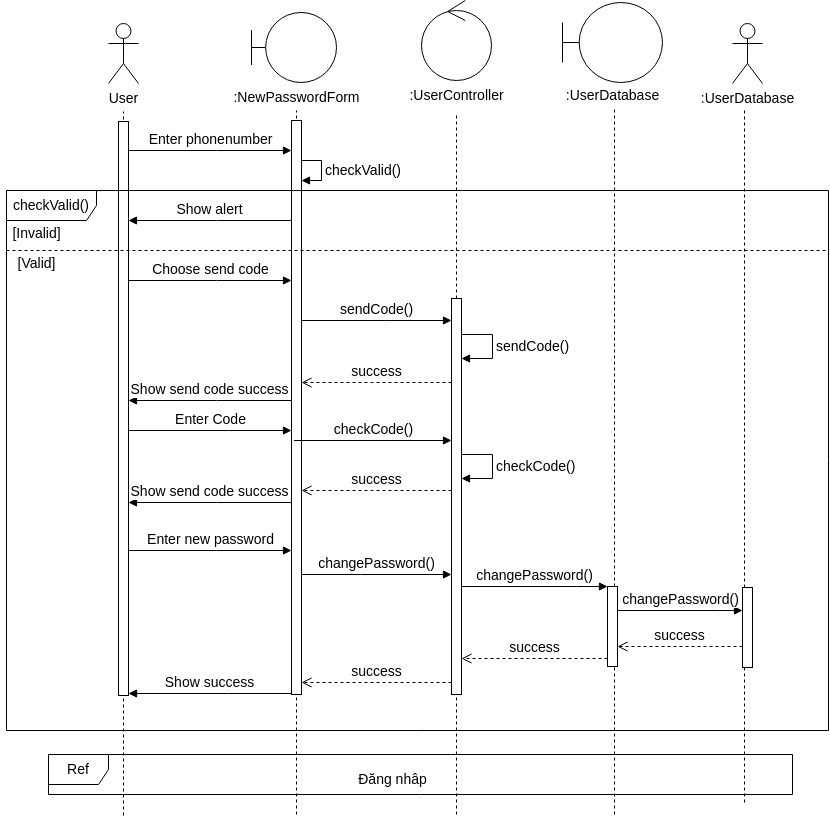

The diagram above was exported from draw.io. Its source (the exported page's mxGraphModel, read from the mxfile embedded in the PNG):
<mxGraphModel dx="1362" dy="843" grid="1" gridSize="12" guides="1" tooltips="1" connect="1" arrows="1" fold="1" page="1" pageScale="1" pageWidth="850" pageHeight="1100" math="0" shadow="0">
  <root>
    <mxCell id="0" />
    <mxCell id="1" parent="0" />
    <mxCell id="FCo0-ONp6flalBKuaQ2e-1" value="User" style="shape=umlActor;verticalLabelPosition=bottom;verticalAlign=top;html=1;fontSize=14;" parent="1" vertex="1">
      <mxGeometry x="192" y="133" width="30" height="60" as="geometry" />
    </mxCell>
    <mxCell id="FCo0-ONp6flalBKuaQ2e-2" value="" style="endArrow=none;dashed=1;html=1;rounded=0;fontSize=14;" parent="1" edge="1">
      <mxGeometry width="50" height="50" relative="1" as="geometry">
        <mxPoint x="207" y="925" as="sourcePoint" />
        <mxPoint x="207" y="221" as="targetPoint" />
      </mxGeometry>
    </mxCell>
    <mxCell id="FCo0-ONp6flalBKuaQ2e-3" value="" style="html=1;points=[[0,0,0,0,5],[0,1,0,0,-5],[1,0,0,0,5],[1,1,0,0,-5]];perimeter=orthogonalPerimeter;outlineConnect=0;targetShapes=umlLifeline;portConstraint=eastwest;newEdgeStyle={&quot;curved&quot;:0,&quot;rounded&quot;:0};fontSize=14;" parent="1" vertex="1">
      <mxGeometry x="202" y="231" width="10" height="574" as="geometry" />
    </mxCell>
    <mxCell id="FCo0-ONp6flalBKuaQ2e-4" value="" style="shape=umlBoundary;whiteSpace=wrap;html=1;fontSize=14;" parent="1" vertex="1">
      <mxGeometry x="335" y="122" width="85" height="70" as="geometry" />
    </mxCell>
    <mxCell id="FCo0-ONp6flalBKuaQ2e-5" value="" style="endArrow=none;dashed=1;html=1;rounded=0;fontSize=14;" parent="1" edge="1">
      <mxGeometry width="50" height="50" relative="1" as="geometry">
        <mxPoint x="380" y="924" as="sourcePoint" />
        <mxPoint x="380" y="220" as="targetPoint" />
      </mxGeometry>
    </mxCell>
    <mxCell id="FCo0-ONp6flalBKuaQ2e-6" value="" style="endArrow=none;dashed=1;html=1;rounded=0;fontSize=14;" parent="1" target="FCo0-ONp6flalBKuaQ2e-7" edge="1">
      <mxGeometry width="50" height="50" relative="1" as="geometry">
        <mxPoint x="380" y="570" as="sourcePoint" />
        <mxPoint x="380" y="220" as="targetPoint" />
      </mxGeometry>
    </mxCell>
    <mxCell id="FCo0-ONp6flalBKuaQ2e-7" value="" style="html=1;points=[[0,0,0,0,5],[0,1,0,0,-5],[1,0,0,0,5],[1,1,0,0,-5]];perimeter=orthogonalPerimeter;outlineConnect=0;targetShapes=umlLifeline;portConstraint=eastwest;newEdgeStyle={&quot;curved&quot;:0,&quot;rounded&quot;:0};fontSize=14;" parent="1" vertex="1">
      <mxGeometry x="375" y="230" width="10" height="574" as="geometry" />
    </mxCell>
    <mxCell id="FCo0-ONp6flalBKuaQ2e-8" value="Enter phonenumber" style="html=1;verticalAlign=bottom;endArrow=block;curved=0;rounded=0;fontSize=14;" parent="1" source="FCo0-ONp6flalBKuaQ2e-3" target="FCo0-ONp6flalBKuaQ2e-7" edge="1">
      <mxGeometry width="80" relative="1" as="geometry">
        <mxPoint x="370" y="380" as="sourcePoint" />
        <mxPoint x="450" y="380" as="targetPoint" />
        <Array as="points">
          <mxPoint x="300" y="260" />
        </Array>
      </mxGeometry>
    </mxCell>
    <mxCell id="FCo0-ONp6flalBKuaQ2e-9" value="Show alert" style="html=1;verticalAlign=bottom;endArrow=block;curved=0;rounded=0;fontSize=14;" parent="1" source="FCo0-ONp6flalBKuaQ2e-7" target="FCo0-ONp6flalBKuaQ2e-3" edge="1">
      <mxGeometry width="80" relative="1" as="geometry">
        <mxPoint x="370" y="290" as="sourcePoint" />
        <mxPoint x="480" y="240" as="targetPoint" />
        <Array as="points">
          <mxPoint x="300" y="330" />
        </Array>
      </mxGeometry>
    </mxCell>
    <mxCell id="FCo0-ONp6flalBKuaQ2e-10" value="checkValid()" style="html=1;align=left;spacingLeft=2;endArrow=block;rounded=0;edgeStyle=orthogonalEdgeStyle;curved=0;rounded=0;fontSize=14;" parent="1" source="FCo0-ONp6flalBKuaQ2e-7" target="FCo0-ONp6flalBKuaQ2e-7" edge="1">
      <mxGeometry relative="1" as="geometry">
        <mxPoint x="470" y="230" as="sourcePoint" />
        <Array as="points">
          <mxPoint x="405" y="270" />
          <mxPoint x="405" y="290" />
        </Array>
        <mxPoint x="475" y="260.02857142857135" as="targetPoint" />
      </mxGeometry>
    </mxCell>
    <mxCell id="FCo0-ONp6flalBKuaQ2e-11" value="checkValid()" style="shape=umlFrame;whiteSpace=wrap;html=1;pointerEvents=0;width=90;height=30;fontSize=14;" parent="1" vertex="1">
      <mxGeometry x="90" y="300" width="822" height="540" as="geometry" />
    </mxCell>
    <mxCell id="FCo0-ONp6flalBKuaQ2e-12" value="" style="endArrow=none;dashed=1;html=1;rounded=0;fontSize=14;" parent="1" edge="1">
      <mxGeometry width="50" height="50" relative="1" as="geometry">
        <mxPoint x="90" y="360" as="sourcePoint" />
        <mxPoint x="912" y="360" as="targetPoint" />
      </mxGeometry>
    </mxCell>
    <mxCell id="FCo0-ONp6flalBKuaQ2e-13" value="[Invalid]" style="text;html=1;align=center;verticalAlign=middle;resizable=0;points=[];autosize=1;strokeColor=none;fillColor=none;fontSize=14;" parent="1" vertex="1">
      <mxGeometry x="84" y="325" width="72" height="36" as="geometry" />
    </mxCell>
    <mxCell id="FCo0-ONp6flalBKuaQ2e-14" value="[Valid]" style="text;html=1;align=center;verticalAlign=middle;resizable=0;points=[];autosize=1;strokeColor=none;fillColor=none;fontSize=14;" parent="1" vertex="1">
      <mxGeometry x="90" y="355" width="60" height="36" as="geometry" />
    </mxCell>
    <mxCell id="FCo0-ONp6flalBKuaQ2e-15" value="Choose send code" style="html=1;verticalAlign=bottom;endArrow=block;curved=0;rounded=0;fontSize=14;" parent="1" source="FCo0-ONp6flalBKuaQ2e-3" target="FCo0-ONp6flalBKuaQ2e-7" edge="1">
      <mxGeometry width="80" relative="1" as="geometry">
        <mxPoint x="400" y="420" as="sourcePoint" />
        <mxPoint x="480" y="420" as="targetPoint" />
        <Array as="points">
          <mxPoint x="300" y="390" />
        </Array>
      </mxGeometry>
    </mxCell>
    <mxCell id="FCo0-ONp6flalBKuaQ2e-16" value="" style="ellipse;shape=umlControl;whiteSpace=wrap;html=1;fontSize=14;" parent="1" vertex="1">
      <mxGeometry x="505" y="110" width="70" height="80" as="geometry" />
    </mxCell>
    <mxCell id="FCo0-ONp6flalBKuaQ2e-17" value="&lt;span style=&quot;text-wrap-mode: wrap;&quot;&gt;:UserController&lt;/span&gt;" style="text;html=1;align=center;verticalAlign=middle;resizable=0;points=[];autosize=1;strokeColor=none;fillColor=none;fontSize=14;" parent="1" vertex="1">
      <mxGeometry x="480" y="187" width="120" height="36" as="geometry" />
    </mxCell>
    <mxCell id="FCo0-ONp6flalBKuaQ2e-18" value="&lt;span style=&quot;text-wrap-mode: wrap;&quot;&gt;:NewPasswordForm&lt;/span&gt;" style="text;html=1;align=center;verticalAlign=middle;resizable=0;points=[];autosize=1;strokeColor=none;fillColor=none;fontSize=14;" parent="1" vertex="1">
      <mxGeometry x="302" y="189" width="156" height="36" as="geometry" />
    </mxCell>
    <mxCell id="FCo0-ONp6flalBKuaQ2e-19" value="" style="endArrow=none;dashed=1;html=1;rounded=0;fontSize=14;" parent="1" target="FCo0-ONp6flalBKuaQ2e-17" edge="1">
      <mxGeometry width="50" height="50" relative="1" as="geometry">
        <mxPoint x="540" y="924" as="sourcePoint" />
        <mxPoint x="445" y="308" as="targetPoint" />
      </mxGeometry>
    </mxCell>
    <mxCell id="FCo0-ONp6flalBKuaQ2e-20" value="sendCode()" style="html=1;verticalAlign=bottom;endArrow=block;curved=0;rounded=0;fontSize=14;" parent="1" source="FCo0-ONp6flalBKuaQ2e-7" target="FCo0-ONp6flalBKuaQ2e-21" edge="1">
      <mxGeometry width="80" relative="1" as="geometry">
        <mxPoint x="410" y="430" as="sourcePoint" />
        <mxPoint x="490" y="430" as="targetPoint" />
        <Array as="points">
          <mxPoint x="470" y="430" />
        </Array>
      </mxGeometry>
    </mxCell>
    <mxCell id="FCo0-ONp6flalBKuaQ2e-21" value="" style="html=1;points=[[0,0,0,0,5],[0,1,0,0,-5],[1,0,0,0,5],[1,1,0,0,-5]];perimeter=orthogonalPerimeter;outlineConnect=0;targetShapes=umlLifeline;portConstraint=eastwest;newEdgeStyle={&quot;curved&quot;:0,&quot;rounded&quot;:0};fontSize=14;" parent="1" vertex="1">
      <mxGeometry x="535" y="408" width="10" height="396" as="geometry" />
    </mxCell>
    <mxCell id="FCo0-ONp6flalBKuaQ2e-28" value="success" style="html=1;verticalAlign=bottom;endArrow=open;dashed=1;endSize=8;curved=0;rounded=0;fontSize=14;" parent="1" source="FCo0-ONp6flalBKuaQ2e-21" target="FCo0-ONp6flalBKuaQ2e-7" edge="1">
      <mxGeometry relative="1" as="geometry">
        <mxPoint x="555" y="485" as="targetPoint" />
        <mxPoint x="725" y="485" as="sourcePoint" />
        <Array as="points">
          <mxPoint x="456" y="492" />
        </Array>
      </mxGeometry>
    </mxCell>
    <mxCell id="FCo0-ONp6flalBKuaQ2e-29" value="Show send code success" style="html=1;verticalAlign=bottom;endArrow=block;curved=0;rounded=0;fontSize=14;" parent="1" source="FCo0-ONp6flalBKuaQ2e-7" target="FCo0-ONp6flalBKuaQ2e-3" edge="1">
      <mxGeometry width="80" relative="1" as="geometry">
        <mxPoint x="385" y="340" as="sourcePoint" />
        <mxPoint x="240" y="340" as="targetPoint" />
        <Array as="points">
          <mxPoint x="300" y="510" />
        </Array>
      </mxGeometry>
    </mxCell>
    <mxCell id="4k_-eSurIzz81q9YkGPV-1" value="Enter Code" style="html=1;verticalAlign=bottom;endArrow=block;curved=0;rounded=0;fontSize=14;" parent="1" source="FCo0-ONp6flalBKuaQ2e-3" edge="1">
      <mxGeometry width="80" relative="1" as="geometry">
        <mxPoint x="230" y="540" as="sourcePoint" />
        <mxPoint x="375" y="540" as="targetPoint" />
        <Array as="points">
          <mxPoint x="312" y="540" />
        </Array>
      </mxGeometry>
    </mxCell>
    <mxCell id="4k_-eSurIzz81q9YkGPV-2" value="sendCode()" style="html=1;align=left;spacingLeft=2;endArrow=block;rounded=0;edgeStyle=orthogonalEdgeStyle;curved=0;rounded=0;fontSize=14;" parent="1" source="FCo0-ONp6flalBKuaQ2e-21" target="FCo0-ONp6flalBKuaQ2e-21" edge="1">
      <mxGeometry relative="1" as="geometry">
        <mxPoint x="789" y="468" as="sourcePoint" />
        <Array as="points">
          <mxPoint x="576" y="444" />
          <mxPoint x="576" y="468" />
        </Array>
        <mxPoint x="789" y="492" as="targetPoint" />
      </mxGeometry>
    </mxCell>
    <mxCell id="4k_-eSurIzz81q9YkGPV-3" value="checkCode()" style="html=1;verticalAlign=bottom;endArrow=block;curved=0;rounded=0;fontSize=14;" parent="1" target="FCo0-ONp6flalBKuaQ2e-21" edge="1">
      <mxGeometry width="80" relative="1" as="geometry">
        <mxPoint x="377.5" y="550" as="sourcePoint" />
        <mxPoint x="522.5" y="550" as="targetPoint" />
        <Array as="points" />
      </mxGeometry>
    </mxCell>
    <mxCell id="Zz_cgDFKvd-fRCbT6bn_-1" value="checkCode()" style="html=1;align=left;spacingLeft=2;endArrow=block;rounded=0;edgeStyle=orthogonalEdgeStyle;curved=0;rounded=0;fontSize=14;" parent="1" source="FCo0-ONp6flalBKuaQ2e-21" target="FCo0-ONp6flalBKuaQ2e-21" edge="1">
      <mxGeometry relative="1" as="geometry">
        <mxPoint x="557" y="456" as="sourcePoint" />
        <Array as="points">
          <mxPoint x="576" y="564" />
          <mxPoint x="576" y="588" />
        </Array>
        <mxPoint x="557" y="480" as="targetPoint" />
      </mxGeometry>
    </mxCell>
    <mxCell id="Zz_cgDFKvd-fRCbT6bn_-2" value="success" style="html=1;verticalAlign=bottom;endArrow=open;dashed=1;endSize=8;curved=0;rounded=0;fontSize=14;" parent="1" source="FCo0-ONp6flalBKuaQ2e-21" target="FCo0-ONp6flalBKuaQ2e-7" edge="1">
      <mxGeometry relative="1" as="geometry">
        <mxPoint x="397" y="504" as="targetPoint" />
        <mxPoint x="547" y="504" as="sourcePoint" />
        <Array as="points">
          <mxPoint x="456" y="600" />
        </Array>
      </mxGeometry>
    </mxCell>
    <mxCell id="Zz_cgDFKvd-fRCbT6bn_-3" value="Show send code success" style="html=1;verticalAlign=bottom;endArrow=block;curved=0;rounded=0;fontSize=14;" parent="1" source="FCo0-ONp6flalBKuaQ2e-7" target="FCo0-ONp6flalBKuaQ2e-3" edge="1">
      <mxGeometry width="80" relative="1" as="geometry">
        <mxPoint x="387" y="522" as="sourcePoint" />
        <mxPoint x="242" y="522" as="targetPoint" />
        <Array as="points">
          <mxPoint x="300" y="612" />
        </Array>
      </mxGeometry>
    </mxCell>
    <mxCell id="Zz_cgDFKvd-fRCbT6bn_-4" value="Enter new password" style="html=1;verticalAlign=bottom;endArrow=block;curved=0;rounded=0;fontSize=14;" parent="1" source="FCo0-ONp6flalBKuaQ2e-3" target="FCo0-ONp6flalBKuaQ2e-7" edge="1">
      <mxGeometry width="80" relative="1" as="geometry">
        <mxPoint x="242" y="552" as="sourcePoint" />
        <mxPoint x="387" y="552" as="targetPoint" />
        <Array as="points">
          <mxPoint x="300" y="660" />
        </Array>
      </mxGeometry>
    </mxCell>
    <mxCell id="Zz_cgDFKvd-fRCbT6bn_-5" value="changePassword()" style="html=1;verticalAlign=bottom;endArrow=block;curved=0;rounded=0;fontSize=14;" parent="1" source="FCo0-ONp6flalBKuaQ2e-7" target="FCo0-ONp6flalBKuaQ2e-21" edge="1">
      <mxGeometry width="80" relative="1" as="geometry">
        <mxPoint x="389.5" y="562" as="sourcePoint" />
        <mxPoint x="547" y="562" as="targetPoint" />
        <Array as="points">
          <mxPoint x="444" y="684" />
        </Array>
      </mxGeometry>
    </mxCell>
    <mxCell id="bXRS9iDT4WdcSa2_dVt6-1" value="" style="endArrow=none;dashed=1;html=1;rounded=0;fontSize=14;" parent="1" source="bXRS9iDT4WdcSa2_dVt6-11" edge="1">
      <mxGeometry width="50" height="50" relative="1" as="geometry">
        <mxPoint x="698" y="876" as="sourcePoint" />
        <mxPoint x="698" y="218" as="targetPoint" />
      </mxGeometry>
    </mxCell>
    <mxCell id="bXRS9iDT4WdcSa2_dVt6-3" value="" style="shape=umlBoundary;whiteSpace=wrap;html=1;fontSize=14;" parent="1" vertex="1">
      <mxGeometry x="646" y="112" width="100" height="80" as="geometry" />
    </mxCell>
    <mxCell id="bXRS9iDT4WdcSa2_dVt6-4" value="&lt;span style=&quot;text-wrap-mode: wrap;&quot;&gt;:UserDatabase&lt;/span&gt;" style="text;html=1;align=center;verticalAlign=middle;resizable=0;points=[];autosize=1;strokeColor=none;fillColor=none;fontSize=14;" parent="1" vertex="1">
      <mxGeometry x="636" y="187" width="120" height="36" as="geometry" />
    </mxCell>
    <mxCell id="bXRS9iDT4WdcSa2_dVt6-5" value=":UserDatabase" style="shape=umlActor;verticalLabelPosition=bottom;verticalAlign=top;html=1;fontSize=14;" parent="1" vertex="1">
      <mxGeometry x="816" y="133" width="30" height="60" as="geometry" />
    </mxCell>
    <mxCell id="bXRS9iDT4WdcSa2_dVt6-6" value="" style="endArrow=none;dashed=1;html=1;rounded=0;fontSize=14;" parent="1" source="ij4DqqbmbFanaINQP8lk-4" edge="1">
      <mxGeometry width="50" height="50" relative="1" as="geometry">
        <mxPoint x="828" y="877" as="sourcePoint" />
        <mxPoint x="828" y="219" as="targetPoint" />
      </mxGeometry>
    </mxCell>
    <mxCell id="bXRS9iDT4WdcSa2_dVt6-13" value="" style="endArrow=none;dashed=1;html=1;rounded=0;fontSize=14;" parent="1" target="bXRS9iDT4WdcSa2_dVt6-11" edge="1">
      <mxGeometry width="50" height="50" relative="1" as="geometry">
        <mxPoint x="698" y="924" as="sourcePoint" />
        <mxPoint x="698" y="218" as="targetPoint" />
      </mxGeometry>
    </mxCell>
    <mxCell id="bXRS9iDT4WdcSa2_dVt6-11" value="" style="html=1;points=[[0,0,0,0,5],[0,1,0,0,-5],[1,0,0,0,5],[1,1,0,0,-5]];perimeter=orthogonalPerimeter;outlineConnect=0;targetShapes=umlLifeline;portConstraint=eastwest;newEdgeStyle={&quot;curved&quot;:0,&quot;rounded&quot;:0};fontSize=14;" parent="1" vertex="1">
      <mxGeometry x="691" y="696" width="10" height="80" as="geometry" />
    </mxCell>
    <mxCell id="bXRS9iDT4WdcSa2_dVt6-14" value="changePassword()" style="html=1;verticalAlign=bottom;endArrow=block;curved=0;rounded=0;fontSize=14;" parent="1" source="FCo0-ONp6flalBKuaQ2e-21" target="bXRS9iDT4WdcSa2_dVt6-11" edge="1">
      <mxGeometry width="80" relative="1" as="geometry">
        <mxPoint x="594" y="735.5" as="sourcePoint" />
        <mxPoint x="744" y="735.5" as="targetPoint" />
        <Array as="points">
          <mxPoint x="660" y="696" />
        </Array>
      </mxGeometry>
    </mxCell>
    <mxCell id="ij4DqqbmbFanaINQP8lk-5" value="" style="endArrow=none;dashed=1;html=1;rounded=0;fontSize=14;" parent="1" target="ij4DqqbmbFanaINQP8lk-4" edge="1">
      <mxGeometry width="50" height="50" relative="1" as="geometry">
        <mxPoint x="828" y="912" as="sourcePoint" />
        <mxPoint x="828" y="219" as="targetPoint" />
      </mxGeometry>
    </mxCell>
    <mxCell id="ij4DqqbmbFanaINQP8lk-4" value="" style="html=1;points=[[0,0,0,0,5],[0,1,0,0,-5],[1,0,0,0,5],[1,1,0,0,-5]];perimeter=orthogonalPerimeter;outlineConnect=0;targetShapes=umlLifeline;portConstraint=eastwest;newEdgeStyle={&quot;curved&quot;:0,&quot;rounded&quot;:0};fontSize=14;" parent="1" vertex="1">
      <mxGeometry x="826" y="697" width="10" height="80" as="geometry" />
    </mxCell>
    <mxCell id="ij4DqqbmbFanaINQP8lk-6" value="changePassword()" style="html=1;verticalAlign=bottom;endArrow=block;curved=0;rounded=0;fontSize=14;" parent="1" source="bXRS9iDT4WdcSa2_dVt6-11" target="ij4DqqbmbFanaINQP8lk-4" edge="1">
      <mxGeometry width="80" relative="1" as="geometry">
        <mxPoint x="678" y="747.5" as="sourcePoint" />
        <mxPoint x="898" y="747.5" as="targetPoint" />
        <Array as="points">
          <mxPoint x="802" y="720" />
        </Array>
      </mxGeometry>
    </mxCell>
    <mxCell id="ij4DqqbmbFanaINQP8lk-7" value="success" style="html=1;verticalAlign=bottom;endArrow=open;dashed=1;endSize=8;curved=0;rounded=0;fontSize=14;" parent="1" source="ij4DqqbmbFanaINQP8lk-4" target="bXRS9iDT4WdcSa2_dVt6-11" edge="1">
      <mxGeometry relative="1" as="geometry">
        <mxPoint x="718" y="756" as="targetPoint" />
        <mxPoint x="868" y="756" as="sourcePoint" />
        <Array as="points">
          <mxPoint x="789" y="756" />
        </Array>
      </mxGeometry>
    </mxCell>
    <mxCell id="ij4DqqbmbFanaINQP8lk-8" value="success" style="html=1;verticalAlign=bottom;endArrow=open;dashed=1;endSize=8;curved=0;rounded=0;fontSize=14;" parent="1" source="bXRS9iDT4WdcSa2_dVt6-11" target="FCo0-ONp6flalBKuaQ2e-21" edge="1">
      <mxGeometry relative="1" as="geometry">
        <mxPoint x="560" y="720" as="targetPoint" />
        <mxPoint x="710" y="720" as="sourcePoint" />
        <Array as="points">
          <mxPoint x="612" y="768" />
        </Array>
      </mxGeometry>
    </mxCell>
    <mxCell id="ij4DqqbmbFanaINQP8lk-9" value="success" style="html=1;verticalAlign=bottom;endArrow=open;dashed=1;endSize=8;curved=0;rounded=0;fontSize=14;" parent="1" edge="1">
      <mxGeometry relative="1" as="geometry">
        <mxPoint x="385" y="792" as="targetPoint" />
        <mxPoint x="535" y="792" as="sourcePoint" />
        <Array as="points">
          <mxPoint x="427" y="792" />
        </Array>
      </mxGeometry>
    </mxCell>
    <mxCell id="ij4DqqbmbFanaINQP8lk-11" value="Show success" style="html=1;verticalAlign=bottom;endArrow=block;curved=0;rounded=0;fontSize=14;" parent="1" target="FCo0-ONp6flalBKuaQ2e-3" edge="1">
      <mxGeometry width="80" relative="1" as="geometry">
        <mxPoint x="375" y="803" as="sourcePoint" />
        <mxPoint x="230" y="803" as="targetPoint" />
        <Array as="points">
          <mxPoint x="312" y="803" />
        </Array>
      </mxGeometry>
    </mxCell>
    <mxCell id="sclzImHmWj6f53-Tx_Nl-1" value="Ref" style="shape=umlFrame;whiteSpace=wrap;html=1;pointerEvents=0;fontSize=14;" parent="1" vertex="1">
      <mxGeometry x="132" y="864" width="744" height="40" as="geometry" />
    </mxCell>
    <mxCell id="sclzImHmWj6f53-Tx_Nl-2" value="Đăng nhâp" style="text;html=1;align=center;verticalAlign=middle;resizable=0;points=[];autosize=1;strokeColor=none;fillColor=none;fontSize=14;" parent="1" vertex="1">
      <mxGeometry x="428" y="871" width="96" height="36" as="geometry" />
    </mxCell>
  </root>
</mxGraphModel>